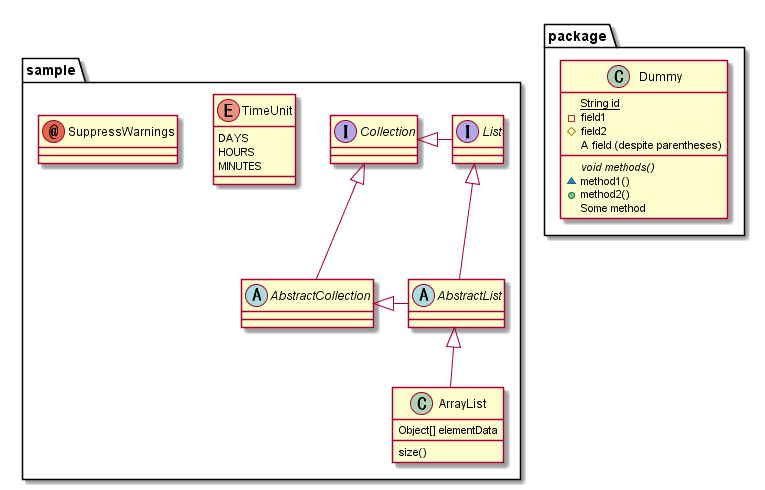

The diagram above was rendered by PlantUML. Its source (embedded in the PNG):
@startuml img\クラス図.png

package sample {
  abstract class AbstractList
  abstract AbstractCollection
  interface List
  interface Collection

  List <|-- AbstractList
  Collection <|-- AbstractCollection

  Collection <|- List
  AbstractCollection <|- AbstractList
  AbstractList <|-- ArrayList

  class ArrayList {
    Object[] elementData
    size()
  }

  enum TimeUnit {
    DAYS
    HOURS
    MINUTES
  }

  annotation SuppressWarnings
}

class package.Dummy {
  {static} String id
 -field1
 #field2
  {field} A field (despite parentheses)
  {abstract} void methods()
 ~method1()
 +method2()
  {method} Some method
}

@enduml